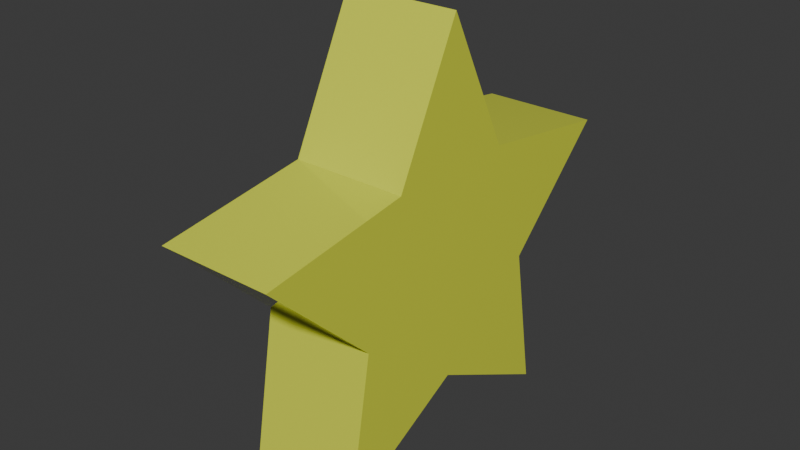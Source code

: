 # Source: Star.blend  (saved by Blender 4.4.30; exported with 4.5.12 LTS)
import bpy
from mathutils import Matrix  # noqa: F401  (used for matrix-valued properties, if any)

bpy.ops.wm.read_factory_settings(use_empty=True)
scene = bpy.context.scene
scene.name = 'Scene'

# ---- collections
col_collection = bpy.data.collections.new('Collection'); scene.collection.children.link(col_collection)

# ---- materials (node trees are filled in below, after node groups)
mat_starmat = bpy.data.materials.new('StarMat')

# ---- material node trees
mat_starmat.use_nodes = True; mat_starmat.node_tree.nodes.clear()
_N = mat_starmat.node_tree.nodes; _L = mat_starmat.node_tree.links
n0 = _N.new('ShaderNodeBsdfPrincipled'); n0.name = 'Principled BSDF'; n0.location = (10, 300)
n0.inputs[0].default_value = (0.7288, 0.8002, 0.0571, 1.0)
n0.inputs[2].default_value = 0.0
n1 = _N.new('ShaderNodeOutputMaterial'); n1.name = 'Material Output'; n1.location = (300, 300)
_L.new(n0.outputs[0], n1.inputs[0])
n1.is_active_output = True

# ---- world
world_world = bpy.data.worlds.new('World'); scene.world = world_world
world_world.use_nodes = True; world_world.node_tree.nodes.clear()
_N = world_world.node_tree.nodes; _L = world_world.node_tree.links
n0 = _N.new('ShaderNodeOutputWorld'); n0.name = 'World Output'; n0.location = (300, 300)
n1 = _N.new('ShaderNodeBackground'); n1.name = 'Background'; n1.location = (10, 300)
n1.inputs[0].default_value = (0.05088, 0.05088, 0.05088, 1.0)
_L.new(n1.outputs[0], n0.inputs[0])
n0.is_active_output = True
world_world.color = (0.05088, 0.05088, 0.05088)
world_world.sun_shadow_jitter_overblur = 0.0

# ---- meshes
me_star = bpy.data.meshes.new('Star')
me_star.from_pydata([(0.0, 0.0, 0.25), (0.0, 0.0, -0.25), (0.5, 0.0, 0.25), (0.5, 0.0, -0.25), (0.809, 0.5878, 0.25), (0.809, 0.5878, -0.25), (0.1545, 0.4755, 0.25), (0.1545, 0.4755, -0.25), (-0.309, 0.9511, 0.25), (-0.309, 0.9511, -0.25), (-0.4045, 0.2939, 0.25), (-0.4045, 0.2939, -0.25), (-1.0, 8.742e-08, 0.25), (-1.0, 8.742e-08, -0.25), (-0.4045, -0.2939, 0.25), (-0.4045, -0.2939, -0.25), (-0.309, -0.9511, 0.25), (-0.309, -0.9511, -0.25), (0.1545, -0.4755, 0.25), (0.1545, -0.4755, -0.25), (0.809, -0.5878, 0.25), (0.809, -0.5878, -0.25)], [], [(2, 0, 20), (0, 2, 4), (0, 4, 6), (0, 6, 8), (0, 8, 10), (0, 10, 12), (0, 12, 14), (0, 14, 16), (0, 16, 18), (0, 18, 20), (3, 2, 20, 21), (2, 3, 5, 4), (4, 5, 7, 6), (6, 7, 9, 8), (8, 9, 11, 10), (10, 11, 13, 12), (12, 13, 15, 14), (14, 15, 17, 16), (16, 17, 19, 18), (18, 19, 21, 20), (1, 3, 21), (3, 1, 5), (5, 1, 7), (7, 1, 9), (9, 1, 11), (11, 1, 13), (13, 1, 15), (15, 1, 17), (17, 1, 19), (19, 1, 21)])
me_star.materials.append(mat_starmat)
me_star.update()

# ---- objects
ob_star = bpy.data.objects.new('Star', me_star)

# ---- transforms, parenting, visibility, modifiers, constraints
ob_star.location = (0.0, 0.0, 0.0)
ob_star.rotation_euler = (-0.0, 1.571, 0.0)

# ---- collection membership
col_collection.objects.link(ob_star)

# ---- scene / render settings (as saved in the file)
scene.frame_start = 1; scene.frame_end = 250; scene.frame_set(1)
scene.render.engine = 'BLENDER_EEVEE_NEXT'
bpy.context.view_layer.update()

# ---- added for rendering (the .blend has no active camera and no usable light): camera, sun
cam_auto = bpy.data.cameras.new('AutoCamera')
cam_auto.lens = 50.0
cam_auto.sensor_width = 36.0
cam_auto.clip_end = 1000.0
ob_auto_camera = bpy.data.objects.new('AutoCamera', cam_auto)
scene.collection.objects.link(ob_auto_camera)
ob_auto_camera.location = (2.47237, -2.96685, 2.07339)
ob_auto_camera.rotation_euler = (1.09748, -7.21219e-08, 0.694738)
scene.camera = ob_auto_camera
light_auto_sun = bpy.data.lights.new('AutoSun', 'SUN')
light_auto_sun.energy = 3.0
light_auto_sun.angle = 0.0523599
ob_auto_sun = bpy.data.objects.new('AutoSun', light_auto_sun)
scene.collection.objects.link(ob_auto_sun)
ob_auto_sun.rotation_euler = (0.872665, 0.174533, 0.523599)
bpy.context.view_layer.update()
